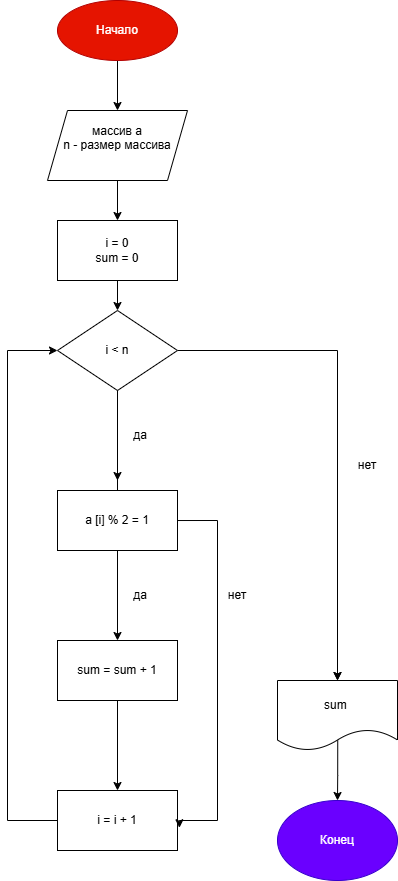

The diagram above was exported from draw.io. Its source (the exported page's mxGraphModel, read from the mxfile embedded in the PNG):
<mxGraphModel dx="908" dy="461" grid="1" gridSize="10" guides="1" tooltips="1" connect="1" arrows="1" fold="1" page="1" pageScale="1" pageWidth="827" pageHeight="1169" math="0" shadow="0">
  <root>
    <mxCell id="0" />
    <mxCell id="1" parent="0" />
    <mxCell id="RbUU-6oF5F03QiEXDFFV-11" edge="1" parent="1" source="RbUU-6oF5F03QiEXDFFV-2" style="edgeStyle=orthogonalEdgeStyle;rounded=0;orthogonalLoop=1;jettySize=auto;html=1;" target="RbUU-6oF5F03QiEXDFFV-10">
      <mxGeometry relative="1" as="geometry" />
    </mxCell>
    <mxCell id="RbUU-6oF5F03QiEXDFFV-2" parent="1" style="ellipse;whiteSpace=wrap;html=1;fillColor=light-dark(#E51400,#FF4493);fontColor=#ffffff;strokeColor=#B20000;" value="Начало" vertex="1">
      <mxGeometry height="60" width="120" x="330" y="40" as="geometry" />
    </mxCell>
    <mxCell id="RbUU-6oF5F03QiEXDFFV-67" edge="1" parent="1" source="RbUU-6oF5F03QiEXDFFV-10" style="edgeStyle=orthogonalEdgeStyle;rounded=0;orthogonalLoop=1;jettySize=auto;html=1;" target="RbUU-6oF5F03QiEXDFFV-31">
      <mxGeometry relative="1" as="geometry" />
    </mxCell>
    <mxCell id="RbUU-6oF5F03QiEXDFFV-10" parent="1" style="shape=parallelogram;perimeter=parallelogramPerimeter;whiteSpace=wrap;html=1;fixedSize=1;" value="массив а&lt;div&gt;n - размер массива&lt;br&gt;&lt;div&gt;&lt;br&gt;&lt;/div&gt;&lt;/div&gt;" vertex="1">
      <mxGeometry height="70" width="140" x="320" y="150" as="geometry" />
    </mxCell>
    <mxCell id="RbUU-6oF5F03QiEXDFFV-26" edge="1" parent="1" source="RbUU-6oF5F03QiEXDFFV-19" style="edgeStyle=orthogonalEdgeStyle;rounded=0;orthogonalLoop=1;jettySize=auto;html=1;exitX=0;exitY=0.5;exitDx=0;exitDy=0;entryX=0;entryY=0.5;entryDx=0;entryDy=0;">
      <mxGeometry relative="1" as="geometry">
        <Array as="points">
          <mxPoint x="270" y="590" />
          <mxPoint x="270" y="390" />
        </Array>
        <mxPoint x="330" y="390" as="targetPoint" />
      </mxGeometry>
    </mxCell>
    <mxCell id="RbUU-6oF5F03QiEXDFFV-40" edge="1" parent="1" source="RbUU-6oF5F03QiEXDFFV-31" style="edgeStyle=orthogonalEdgeStyle;rounded=0;orthogonalLoop=1;jettySize=auto;html=1;entryX=0.5;entryY=0;entryDx=0;entryDy=0;" target="RbUU-6oF5F03QiEXDFFV-33">
      <mxGeometry relative="1" as="geometry" />
    </mxCell>
    <mxCell id="RbUU-6oF5F03QiEXDFFV-31" parent="1" style="whiteSpace=wrap;html=1;" value="i = 0&lt;div&gt;sum = 0&lt;/div&gt;" vertex="1">
      <mxGeometry height="60" width="120" x="330" y="260" as="geometry" />
    </mxCell>
    <mxCell id="RbUU-6oF5F03QiEXDFFV-60" edge="1" parent="1" source="RbUU-6oF5F03QiEXDFFV-33" style="edgeStyle=orthogonalEdgeStyle;rounded=0;orthogonalLoop=1;jettySize=auto;html=1;entryX=0.5;entryY=0;entryDx=0;entryDy=0;" target="RbUU-6oF5F03QiEXDFFV-53">
      <mxGeometry relative="1" as="geometry" />
    </mxCell>
    <mxCell id="RbUU-6oF5F03QiEXDFFV-63" edge="1" parent="1" source="RbUU-6oF5F03QiEXDFFV-33" style="edgeStyle=orthogonalEdgeStyle;rounded=0;orthogonalLoop=1;jettySize=auto;html=1;" target="RbUU-6oF5F03QiEXDFFV-38">
      <mxGeometry relative="1" as="geometry">
        <mxPoint x="610" y="590" as="targetPoint" />
      </mxGeometry>
    </mxCell>
    <mxCell id="RbUU-6oF5F03QiEXDFFV-33" parent="1" style="rhombus;whiteSpace=wrap;html=1;" value="i &amp;lt; n" vertex="1">
      <mxGeometry height="80" width="120" x="330" y="350" as="geometry" />
    </mxCell>
    <mxCell id="RbUU-6oF5F03QiEXDFFV-65" edge="1" parent="1" source="RbUU-6oF5F03QiEXDFFV-38" style="edgeStyle=orthogonalEdgeStyle;rounded=0;orthogonalLoop=1;jettySize=auto;html=1;entryX=0.5;entryY=0;entryDx=0;entryDy=0;exitX=0.502;exitY=0.84;exitDx=0;exitDy=0;exitPerimeter=0;" target="RbUU-6oF5F03QiEXDFFV-39">
      <mxGeometry relative="1" as="geometry" />
    </mxCell>
    <mxCell id="RbUU-6oF5F03QiEXDFFV-38" parent="1" style="shape=document;whiteSpace=wrap;html=1;boundedLbl=1;" value="sum&amp;nbsp;" vertex="1">
      <mxGeometry height="70" width="120" x="550" y="720" as="geometry" />
    </mxCell>
    <mxCell id="RbUU-6oF5F03QiEXDFFV-39" parent="1" style="ellipse;whiteSpace=wrap;html=1;fillColor=#6a00ff;fontColor=#ffffff;strokeColor=#3700CC;" value="Конец" vertex="1">
      <mxGeometry height="80" width="120" x="550" y="840" as="geometry" />
    </mxCell>
    <mxCell id="RbUU-6oF5F03QiEXDFFV-55" edge="1" parent="1" source="RbUU-6oF5F03QiEXDFFV-53" style="edgeStyle=orthogonalEdgeStyle;rounded=0;orthogonalLoop=1;jettySize=auto;html=1;entryX=0.5;entryY=0;entryDx=0;entryDy=0;" target="RbUU-6oF5F03QiEXDFFV-54">
      <mxGeometry relative="1" as="geometry" />
    </mxCell>
    <mxCell id="RbUU-6oF5F03QiEXDFFV-53" parent="1" style="whiteSpace=wrap;html=1;" value="&lt;div style=&quot;text-align: start;&quot;&gt;&lt;span style=&quot;background-color: transparent; color: light-dark(rgb(0, 0, 0), rgb(255, 255, 255));&quot;&gt;sum = sum + 1&lt;/span&gt;&lt;/div&gt;" vertex="1">
      <mxGeometry height="60" width="120" x="330" y="680" as="geometry" />
    </mxCell>
    <mxCell id="RbUU-6oF5F03QiEXDFFV-62" edge="1" parent="1" source="RbUU-6oF5F03QiEXDFFV-54" style="edgeStyle=orthogonalEdgeStyle;rounded=0;orthogonalLoop=1;jettySize=auto;html=1;entryX=0;entryY=0.5;entryDx=0;entryDy=0;" target="RbUU-6oF5F03QiEXDFFV-33">
      <mxGeometry relative="1" as="geometry">
        <Array as="points">
          <mxPoint x="280" y="860" />
          <mxPoint x="280" y="390" />
        </Array>
      </mxGeometry>
    </mxCell>
    <mxCell id="RbUU-6oF5F03QiEXDFFV-54" parent="1" style="whiteSpace=wrap;html=1;" value="i = i + 1" vertex="1">
      <mxGeometry height="60" width="120" x="330" y="830" as="geometry" />
    </mxCell>
    <mxCell id="RbUU-6oF5F03QiEXDFFV-64" edge="1" parent="1" style="edgeStyle=orthogonalEdgeStyle;rounded=0;orthogonalLoop=1;jettySize=auto;html=1;entryX=0.5;entryY=0;entryDx=0;entryDy=0;" target="RbUU-6oF5F03QiEXDFFV-38">
      <mxGeometry relative="1" as="geometry">
        <mxPoint x="610" y="650" as="sourcePoint" />
      </mxGeometry>
    </mxCell>
    <mxCell id="RbUU-6oF5F03QiEXDFFV-68" parent="1" style="text;html=1;whiteSpace=wrap;strokeColor=none;fillColor=none;align=center;verticalAlign=middle;rounded=0;" value="да" vertex="1">
      <mxGeometry height="30" width="60" x="383" y="460" as="geometry" />
    </mxCell>
    <mxCell id="RbUU-6oF5F03QiEXDFFV-69" parent="1" style="text;html=1;whiteSpace=wrap;strokeColor=none;fillColor=none;align=center;verticalAlign=middle;rounded=0;" value="нет" vertex="1">
      <mxGeometry height="30" width="60" x="610" y="490" as="geometry" />
    </mxCell>
    <mxCell id="RbUU-6oF5F03QiEXDFFV-79" edge="1" parent="1" source="RbUU-6oF5F03QiEXDFFV-33" style="edgeStyle=none;orthogonalLoop=1;jettySize=auto;html=1;rounded=0;exitX=0.5;exitY=1;exitDx=0;exitDy=0;" value="">
      <mxGeometry relative="1" width="100" as="geometry">
        <Array as="points" />
        <mxPoint x="360" y="490" as="sourcePoint" />
        <mxPoint x="390" y="520" as="targetPoint" />
      </mxGeometry>
    </mxCell>
    <mxCell id="RbUU-6oF5F03QiEXDFFV-80" parent="1" style="text;html=1;whiteSpace=wrap;strokeColor=none;fillColor=none;align=center;verticalAlign=middle;rounded=0;" value="да" vertex="1">
      <mxGeometry height="30" width="60" x="383" y="620" as="geometry" />
    </mxCell>
    <mxCell id="RbUU-6oF5F03QiEXDFFV-81" edge="1" parent="1" style="edgeStyle=orthogonalEdgeStyle;rounded=0;orthogonalLoop=1;jettySize=auto;html=1;entryX=1.016;entryY=0.621;entryDx=0;entryDy=0;entryPerimeter=0;" target="RbUU-6oF5F03QiEXDFFV-54">
      <mxGeometry relative="1" as="geometry">
        <Array as="points">
          <mxPoint x="490" y="560" />
          <mxPoint x="490" y="860" />
          <mxPoint x="452" y="860" />
        </Array>
        <mxPoint x="429.95652173913027" y="560.0434782608697" as="sourcePoint" />
      </mxGeometry>
    </mxCell>
    <mxCell id="RbUU-6oF5F03QiEXDFFV-82" parent="1" style="text;html=1;whiteSpace=wrap;strokeColor=none;fillColor=none;align=center;verticalAlign=middle;rounded=0;" value="нет" vertex="1">
      <mxGeometry height="30" width="60" x="480" y="620" as="geometry" />
    </mxCell>
    <mxCell id="RbUU-6oF5F03QiEXDFFV-83" parent="1" style="whiteSpace=wrap;html=1;" value="a [i] % 2 = 1" vertex="1">
      <mxGeometry height="60" width="120" x="330" y="530" as="geometry" />
    </mxCell>
  </root>
</mxGraphModel>